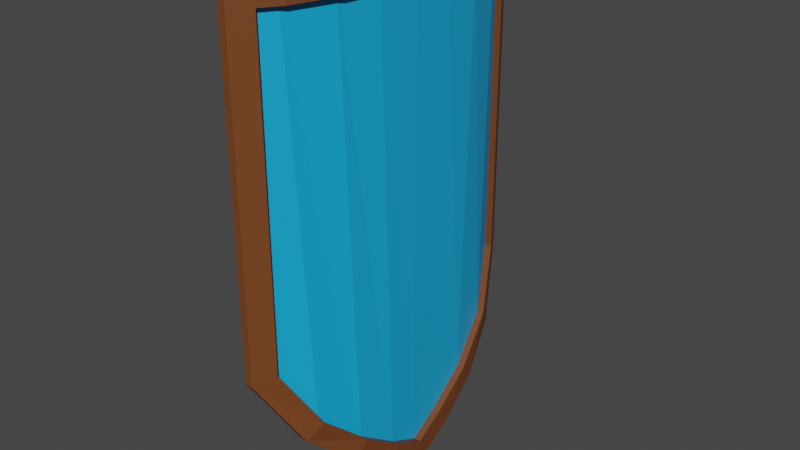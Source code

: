 # Source: Sheald.blend  (saved by Blender 3.5.10; exported with 4.5.12 LTS)
import bpy
from mathutils import Matrix  # noqa: F401  (used for matrix-valued properties, if any)

bpy.ops.wm.read_factory_settings(use_empty=True)
scene = bpy.context.scene
scene.name = 'Scene'

# ---- collections
col_collection = bpy.data.collections.new('Collection'); scene.collection.children.link(col_collection)

# ---- materials (node trees are filled in below, after node groups)
mat_material = bpy.data.materials.new('Material')
mat_material.alpha_threshold = 0.0
mat_material.use_transparent_shadow = False
mat_material.roughness = 0.5
mat_material.line_color = (0.0, 0.0, 0.0, 1.0)
mat_material_001 = bpy.data.materials.new('Material.001')
mat_material_001.use_transparent_shadow = False
mat_material_002 = bpy.data.materials.new('Material.002')
mat_material_002.use_transparent_shadow = False

# ---- material node trees
mat_material.use_nodes = True; mat_material.node_tree.nodes.clear()
_N = mat_material.node_tree.nodes; _L = mat_material.node_tree.links
n0 = _N.new('ShaderNodeOutputMaterial'); n0.name = 'Material Output'; n0.location = (300, 300)
n1 = _N.new('ShaderNodeBsdfPrincipled'); n1.name = 'Principled BSDF'; n1.location = (10, 300)
n1.distribution = 'GGX'
n1.subsurface_method = 'RANDOM_WALK_SKIN'
n1.inputs[0].default_value = (0.1788, 0.05371, 0.01415, 1.0)
n1.inputs[3].default_value = 1.45
n1.inputs[27].default_value = (0.0, 0.0, 0.0, 1.0)
n1.inputs[28].default_value = 1.0
_L.new(n1.outputs[0], n0.inputs[0])
n0.is_active_output = True
mat_material_001.use_nodes = True; mat_material_001.node_tree.nodes.clear()
_N = mat_material_001.node_tree.nodes; _L = mat_material_001.node_tree.links
n0 = _N.new('ShaderNodeBsdfPrincipled'); n0.name = 'Principled BSDF'; n0.location = (10, 300)
n0.distribution = 'GGX'
n0.subsurface_method = 'RANDOM_WALK_SKIN'
n0.inputs[0].default_value = (0.007011, 0.4019, 0.8, 1.0)
n0.inputs[3].default_value = 1.45
n0.inputs[27].default_value = (0.0, 0.0, 0.0, 1.0)
n0.inputs[28].default_value = 1.0
n1 = _N.new('ShaderNodeOutputMaterial'); n1.name = 'Material Output'; n1.location = (300, 300)
_L.new(n0.outputs[0], n1.inputs[0])
n1.is_active_output = True
mat_material_002.use_nodes = True; mat_material_002.node_tree.nodes.clear()
_N = mat_material_002.node_tree.nodes; _L = mat_material_002.node_tree.links
n0 = _N.new('ShaderNodeBsdfPrincipled'); n0.name = 'Principled BSDF'; n0.location = (10, 300)
n0.distribution = 'GGX'
n0.subsurface_method = 'RANDOM_WALK_SKIN'
n0.inputs[0].default_value = (0.8, 0.01452, 0.01734, 1.0)
n0.inputs[3].default_value = 1.45
n0.inputs[27].default_value = (0.0, 0.0, 0.0, 1.0)
n0.inputs[28].default_value = 1.0
n1 = _N.new('ShaderNodeOutputMaterial'); n1.name = 'Material Output'; n1.location = (300, 300)
_L.new(n0.outputs[0], n1.inputs[0])
n1.is_active_output = True

# ---- world
world_world = bpy.data.worlds.new('World'); scene.world = world_world
world_world.use_nodes = True; world_world.node_tree.nodes.clear()
_N = world_world.node_tree.nodes; _L = world_world.node_tree.links
n0 = _N.new('ShaderNodeOutputWorld'); n0.name = 'World Output'; n0.location = (300, 300)
n1 = _N.new('ShaderNodeBackground'); n1.name = 'Background'; n1.location = (10, 300)
n1.inputs[0].default_value = (0.05088, 0.05088, 0.05088, 1.0)
_L.new(n1.outputs[0], n0.inputs[0])
n0.is_active_output = True
world_world.color = (0.05088, 0.05088, 0.05088)
world_world.use_sun_shadow = False
world_world.sun_shadow_jitter_overblur = 0.0

# ---- meshes
me_plane = bpy.data.meshes.new('Plane')
me_plane.from_pydata([(-19.17, -6.069, -1.597), (-6.858, -6.069, -1.597), (-19.17, 6.116, -1.459), (-6.858, 6.116, -1.459), (-19.17, -0.001231, -0.0002274), (-1.119, -0.001231, -0.0002272), (-19.17, -3.128, -0.1821), (-3.007, -3.128, -0.1821), (-3.007, 3.131, -0.2325), (-19.17, 3.131, -0.2325), (-19.17, -4.755, -0.7187), (-4.495, -4.755, -0.7187), (-4.495, 4.727, -0.6858), (-19.17, 4.727, -0.6858), (-19.17, 1.588, -0.09376), (-1.912, 1.588, -0.09376), (-1.912, -1.587, 0.004386), (-19.17, -1.587, 0.004386), (-18.38, -4.755, -0.7187), (-18.38, -5.409, -1.156), (-7.099, -5.409, -1.156), (-5.024, 4.172, -0.448), (-7.1, 5.422, -1.073), (-18.38, 5.422, -1.073), (-18.38, 1.588, -0.09376), (-18.38, -0.001231, -0.0002274), (-2.596, -1.18, 0.03151), (-2.006, -0.0001138, 0.01211), (-18.38, -1.587, 0.004386), (-18.38, -3.128, -0.1821), (-5.03, -4.218, -0.4465), (-3.635, -2.651, -0.07241), (-2.595, 1.181, -0.06266), (-3.631, 2.645, -0.139), (-18.38, 4.727, -0.6858), (-18.38, 3.131, -0.2325), (-18.38, -4.755, -0.4558), (-18.38, -5.409, -0.8929), (-7.099, -5.409, -0.8929), (-5.024, 4.172, -0.185), (-7.1, 5.422, -0.8099), (-18.38, 5.422, -0.8099), (-18.38, 1.588, 0.1692), (-18.38, -0.001231, 0.2627), (-2.596, -1.18, 0.2944), (-2.006, -0.0001138, 0.275), (-18.38, -1.587, 0.2673), (-18.38, -3.128, 0.08082), (-5.03, -4.218, -0.1836), (-3.635, -2.651, 0.1905), (-2.595, 1.181, 0.2003), (-3.631, 2.645, 0.1239), (-18.38, 4.727, -0.4229), (-18.38, 3.131, 0.0304), (-19.17, -4.755, -0.4558), (-19.17, -6.069, -1.334), (-6.858, -6.069, -1.334), (-4.495, 4.727, -0.4229), (-6.858, 6.116, -1.196), (-19.17, 6.116, -1.196), (-19.17, 1.588, 0.1692), (-19.17, -0.001231, 0.2627), (-1.912, -1.587, 0.2673), (-1.119, -0.001231, 0.2627), (-19.17, -1.587, 0.2673), (-19.17, -3.128, 0.08082), (-4.495, -4.755, -0.4558), (-3.007, -3.128, 0.08082), (-1.912, 1.588, 0.1692), (-3.007, 3.131, 0.0304), (-19.17, 4.727, -0.4229), (-19.17, 3.131, 0.0304)], [], [(34, 21, 22, 23), (28, 26, 27, 25), (18, 30, 31, 29), (24, 32, 33, 35), (19, 20, 30, 18), (35, 33, 21, 34), (25, 27, 32, 24), (29, 31, 26, 28), (11, 7, 67, 66), (27, 26, 44, 45), (17, 6, 65, 64), (25, 24, 42, 43), (34, 23, 41, 52), (16, 5, 63, 62), (23, 22, 40, 41), (21, 33, 51, 39), (14, 4, 61, 60), (22, 21, 39, 40), (4, 17, 64, 61), (3, 2, 59, 58), (20, 19, 37, 38), (7, 16, 62, 67), (30, 20, 38, 48), (12, 3, 58, 57), (19, 18, 36, 37), (5, 15, 68, 63), (37, 36, 54, 55), (38, 37, 55, 56), (40, 39, 57, 58), (41, 40, 58, 59), (43, 42, 60, 61), (45, 44, 62, 63), (47, 46, 64, 65), (49, 48, 66, 67), (51, 50, 68, 69), (53, 52, 70, 71), (36, 47, 65, 54), (48, 38, 56, 66), (39, 51, 69, 57), (52, 41, 59, 70), (42, 53, 71, 60), (50, 45, 63, 68), (44, 49, 67, 62), (46, 43, 61, 64), (24, 35, 53, 42), (15, 8, 69, 68), (32, 27, 45, 50), (29, 28, 46, 47), (13, 9, 71, 70), (31, 30, 48, 49), (6, 10, 54, 65), (26, 31, 49, 44), (1, 11, 66, 56), (28, 25, 43, 46), (33, 32, 50, 51), (8, 12, 57, 69), (35, 34, 52, 53), (2, 13, 70, 59), (10, 0, 55, 54), (9, 14, 60, 71), (0, 1, 56, 55), (18, 29, 47, 36)])
me_plane.polygons.foreach_set('material_index', [1, 1, 1, 1, 1, 1, 1, 1, 0, 0, 0, 0, 0, 0, 0, 0, 0, 0, 0, 0, 0, 0, 0, 0, 0, 0, 0, 0, 0, 0, 0, 0, 0, 0, 0, 0, 0, 0, 0, 0, 0, 0, 0, 0, 0, 0, 0, 0, 0, 0, 0, 0, 0, 0, 0, 0, 0, 0, 0, 0, 0, 0])
_uv = me_plane.uv_layers.new(name='UVMap')
_uv.uv.foreach_set('vector', [0.05406, 0.875, 0.9317, 0.8299, 0.9, 0.9376, 0.05924, 0.9376, 0.04597, 0.375, 0.9447, 0.4078, 0.9509, 0.5, 0.04395, 0.5, 0.05406, 0.125, 0.9067, 0.1722, 0.942, 0.2892, 0.04908, 0.25, 0.04597, 0.625, 0.9496, 0.5929, 0.9359, 0.7128, 0.04908, 0.75, 0.05922, 0.06276, 0.8997, 0.06276, 0.9067, 0.1722, 0.05406, 0.125, 0.04908, 0.75, 0.9359, 0.7128, 0.9317, 0.8299, 0.05406, 0.875, 0.04395, 0.5, 0.9509, 0.5, 0.9496, 0.5929, 0.04597, 0.625, 0.04908, 0.25, 0.942, 0.2892, 0.9447, 0.4078, 0.04597, 0.375, 0.0, 0.0, 0.0, 0.0, 0.0, 0.0, 0.0, 0.0, 0.9509, 0.5, 0.9447, 0.4078, 0.9447, 0.4078, 0.9509, 0.5, 0.0, 0.0, 0.0, 0.0, 0.0, 0.0, 0.0, 0.0, 0.04395, 0.5, 0.04597, 0.625, 0.04597, 0.625, 0.04395, 0.5, 0.05406, 0.875, 0.05924, 0.9376, 0.05924, 0.9376, 0.05406, 0.875, 0.0, 0.0, 0.0, 0.0, 0.0, 0.0, 0.0, 0.0, 0.05924, 0.9376, 0.9, 0.9376, 0.9, 0.9376, 0.05924, 0.9376, 0.9317, 0.8299, 0.9359, 0.7128, 0.9359, 0.7128, 0.9317, 0.8299, 0.0, 0.0, 0.0, 0.0, 0.0, 0.0, 0.0, 0.0, 0.9, 0.9376, 0.9317, 0.8299, 0.9317, 0.8299, 0.9, 0.9376, 0.0, 0.0, 0.0, 0.0, 0.0, 0.0, 0.0, 0.0, 0.0, 0.0, 0.0, 0.0, 0.0, 0.0, 0.0, 0.0, 0.8997, 0.06276, 0.05922, 0.06276, 0.05922, 0.06276, 0.8997, 0.06276, 0.0, 0.0, 0.0, 0.0, 0.0, 0.0, 0.0, 0.0, 0.9067, 0.1722, 0.8997, 0.06276, 0.8997, 0.06276, 0.9067, 0.1722, 0.0, 0.0, 0.0, 0.0, 0.0, 0.0, 0.0, 0.0, 0.05922, 0.06276, 0.05406, 0.125, 0.05406, 0.125, 0.05922, 0.06276, 0.0, 0.0, 0.0, 0.0, 0.0, 0.0, 0.0, 0.0, 0.05922, 0.06276, 0.05406, 0.125, 0.0, 0.125, 0.0, 0.0, 0.8997, 0.06276, 0.05922, 0.06276, 0.0, 0.0, 1.0, 0.0, 0.9, 0.9376, 0.9317, 0.8299, 1.0, 0.875, 1.0, 1.0, 0.05924, 0.9376, 0.9, 0.9376, 1.0, 1.0, 0.0, 1.0, 0.04395, 0.5, 0.04597, 0.625, 0.0, 0.625, 0.0, 0.5, 0.9509, 0.5, 0.9447, 0.4078, 1.0, 0.375, 1.0, 0.5, 0.04908, 0.25, 0.04597, 0.375, 0.0, 0.375, 0.0, 0.25, 0.942, 0.2892, 0.9067, 0.1722, 1.0, 0.125, 1.0, 0.25, 0.9359, 0.7128, 0.9496, 0.5929, 1.0, 0.625, 1.0, 0.75, 0.04908, 0.75, 0.05406, 0.875, 0.0, 0.875, 0.0, 0.75, 0.05406, 0.125, 0.04908, 0.25, 0.0, 0.25, 0.0, 0.125, 0.9067, 0.1722, 0.8997, 0.06276, 1.0, 0.0, 1.0, 0.125, 0.9317, 0.8299, 0.9359, 0.7128, 1.0, 0.75, 1.0, 0.875, 0.05406, 0.875, 0.05924, 0.9376, 0.0, 1.0, 0.0, 0.875, 0.04597, 0.625, 0.04908, 0.75, 0.0, 0.75, 0.0, 0.625, 0.9496, 0.5929, 0.9509, 0.5, 1.0, 0.5, 1.0, 0.625, 0.9447, 0.4078, 0.942, 0.2892, 1.0, 0.25, 1.0, 0.375, 0.04597, 0.375, 0.04395, 0.5, 0.0, 0.5, 0.0, 0.375, 0.04597, 0.625, 0.04908, 0.75, 0.04908, 0.75, 0.04597, 0.625, 0.0, 0.0, 0.0, 0.0, 0.0, 0.0, 0.0, 0.0, 0.9496, 0.5929, 0.9509, 0.5, 0.9509, 0.5, 0.9496, 0.5929, 0.04908, 0.25, 0.04597, 0.375, 0.04597, 0.375, 0.04908, 0.25, 0.0, 0.0, 0.0, 0.0, 0.0, 0.0, 0.0, 0.0, 0.942, 0.2892, 0.9067, 0.1722, 0.9067, 0.1722, 0.942, 0.2892, 0.0, 0.0, 0.0, 0.0, 0.0, 0.0, 0.0, 0.0, 0.9447, 0.4078, 0.942, 0.2892, 0.942, 0.2892, 0.9447, 0.4078, 0.0, 0.0, 0.0, 0.0, 0.0, 0.0, 0.0, 0.0, 0.04597, 0.375, 0.04395, 0.5, 0.04395, 0.5, 0.04597, 0.375, 0.9359, 0.7128, 0.9496, 0.5929, 0.9496, 0.5929, 0.9359, 0.7128, 0.0, 0.0, 0.0, 0.0, 0.0, 0.0, 0.0, 0.0, 0.04908, 0.75, 0.05406, 0.875, 0.05406, 0.875, 0.04908, 0.75, 0.0, 0.0, 0.0, 0.0, 0.0, 0.0, 0.0, 0.0, 0.0, 0.0, 0.0, 0.0, 0.0, 0.0, 0.0, 0.0, 0.0, 0.0, 0.0, 0.0, 0.0, 0.0, 0.0, 0.0, 0.0, 0.0, 0.0, 0.0, 0.0, 0.0, 0.0, 0.0, 0.05406, 0.125, 0.04908, 0.25, 0.04908, 0.25, 0.05406, 0.125])
me_plane.materials.append(mat_material)
me_plane.materials.append(mat_material_001)
me_plane.materials.append(mat_material_002)
me_plane.update()

# ---- objects
ob_plane = bpy.data.objects.new('Plane', me_plane)

# ---- transforms, parenting, visibility, modifiers, constraints
ob_plane.location = (0.0, 0.0, 0.0)
ob_plane.rotation_euler = (0.0, 1.571, 0.0)
_m = ob_plane.modifiers.new('Solidify', 'SOLIDIFY')
_m.thickness = 0.5

# ---- collection membership
col_collection.objects.link(ob_plane)

# ---- scene / render settings (as saved in the file)
scene.frame_start = 1; scene.frame_end = 250; scene.frame_set(1)
scene.render.engine = 'BLENDER_EEVEE_NEXT'
scene.cycles.sampling_pattern = 'TABULATED_SOBOL'
scene.view_settings.view_transform = 'Filmic'
bpy.context.view_layer.update()

# ---- added for rendering (the .blend has no active camera and no usable light): camera, sun
cam_auto = bpy.data.cameras.new('AutoCamera')
cam_auto.lens = 50.0
cam_auto.sensor_width = 36.0
cam_auto.clip_end = 1000.0
ob_auto_camera = bpy.data.objects.new('AutoCamera', cam_auto)
scene.collection.objects.link(ob_auto_camera)
ob_auto_camera.location = (19.5778, -24.2513, 26.3296)
ob_auto_camera.rotation_euler = (1.09748, -7.21219e-08, 0.694738)
scene.camera = ob_auto_camera
light_auto_sun = bpy.data.lights.new('AutoSun', 'SUN')
light_auto_sun.energy = 3.0
light_auto_sun.angle = 0.0523599
ob_auto_sun = bpy.data.objects.new('AutoSun', light_auto_sun)
scene.collection.objects.link(ob_auto_sun)
ob_auto_sun.rotation_euler = (0.872665, 0.174533, 0.523599)
bpy.context.view_layer.update()
